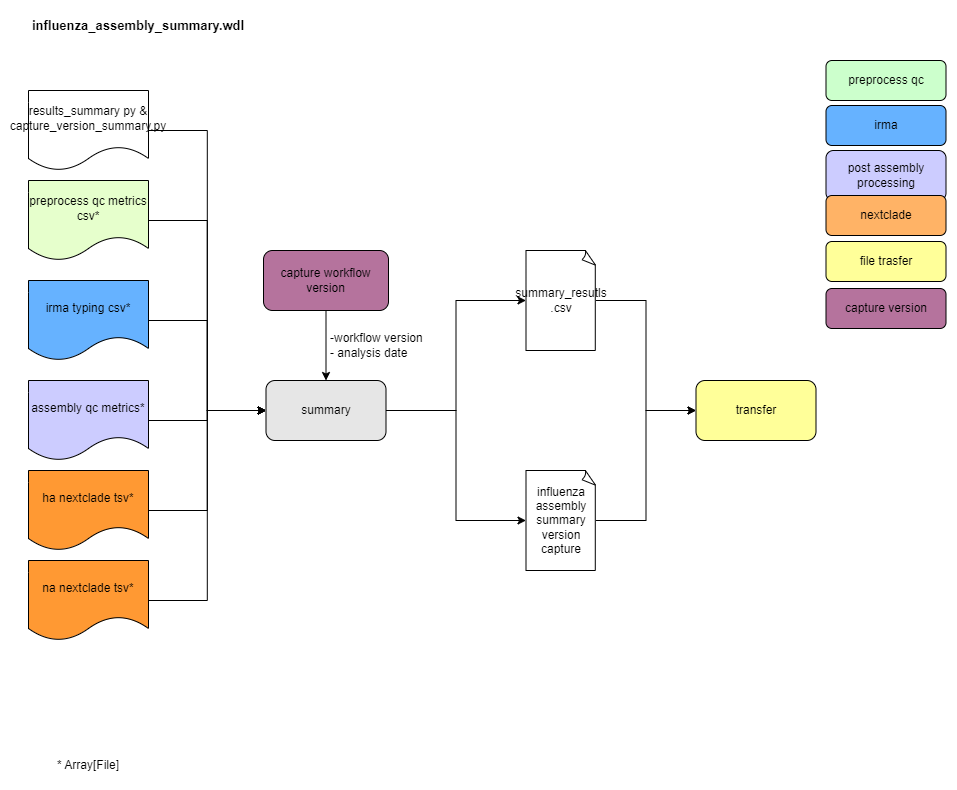

The diagram above was exported from draw.io. Its source (the exported page's mxGraphModel, read from the mxfile embedded in the PNG):
<mxGraphModel dx="1434" dy="1838" grid="1" gridSize="10" guides="1" tooltips="1" connect="1" arrows="1" fold="1" page="1" pageScale="1" pageWidth="850" pageHeight="1100" math="0" shadow="0">
  <root>
    <mxCell id="0" />
    <mxCell id="1" parent="0" />
    <mxCell id="_sQOIFsE8cT4tOLSvMNL-2" style="edgeStyle=orthogonalEdgeStyle;rounded=0;orthogonalLoop=1;jettySize=auto;html=1;entryX=0;entryY=0.5;entryDx=0;entryDy=0;" parent="1" source="sy67qaFLCg7Lp7u1-vWh-2" target="sy67qaFLCg7Lp7u1-vWh-10" edge="1">
      <mxGeometry relative="1" as="geometry" />
    </mxCell>
    <mxCell id="sy67qaFLCg7Lp7u1-vWh-2" value="preprocess qc metrics csv*" style="shape=document;whiteSpace=wrap;html=1;boundedLbl=1;fillColor=#E6FFCC;" parent="1" vertex="1">
      <mxGeometry x="70" y="100" width="120" height="80" as="geometry" />
    </mxCell>
    <mxCell id="_sQOIFsE8cT4tOLSvMNL-6" style="edgeStyle=orthogonalEdgeStyle;rounded=0;orthogonalLoop=1;jettySize=auto;html=1;entryX=0;entryY=0.5;entryDx=0;entryDy=0;" parent="1" source="sy67qaFLCg7Lp7u1-vWh-5" target="sy67qaFLCg7Lp7u1-vWh-10" edge="1">
      <mxGeometry relative="1" as="geometry" />
    </mxCell>
    <mxCell id="sy67qaFLCg7Lp7u1-vWh-5" value="na nextclade tsv*" style="shape=document;whiteSpace=wrap;html=1;boundedLbl=1;fillColor=#FF9933;" parent="1" vertex="1">
      <mxGeometry x="70" y="480" width="120" height="80" as="geometry" />
    </mxCell>
    <mxCell id="_sQOIFsE8cT4tOLSvMNL-5" style="edgeStyle=orthogonalEdgeStyle;rounded=0;orthogonalLoop=1;jettySize=auto;html=1;entryX=0;entryY=0.5;entryDx=0;entryDy=0;" parent="1" source="sy67qaFLCg7Lp7u1-vWh-6" target="sy67qaFLCg7Lp7u1-vWh-10" edge="1">
      <mxGeometry relative="1" as="geometry" />
    </mxCell>
    <mxCell id="sy67qaFLCg7Lp7u1-vWh-6" value="ha nextclade tsv*" style="shape=document;whiteSpace=wrap;html=1;boundedLbl=1;fillColor=#FF9933;" parent="1" vertex="1">
      <mxGeometry x="70" y="390" width="120" height="80" as="geometry" />
    </mxCell>
    <mxCell id="_sQOIFsE8cT4tOLSvMNL-1" style="edgeStyle=orthogonalEdgeStyle;rounded=0;orthogonalLoop=1;jettySize=auto;html=1;entryX=0;entryY=0.5;entryDx=0;entryDy=0;" parent="1" source="sy67qaFLCg7Lp7u1-vWh-7" target="sy67qaFLCg7Lp7u1-vWh-10" edge="1">
      <mxGeometry relative="1" as="geometry" />
    </mxCell>
    <mxCell id="sy67qaFLCg7Lp7u1-vWh-7" value="results_summary py &amp;amp;&lt;div&gt;capture_version_summary.py&lt;/div&gt;" style="shape=document;whiteSpace=wrap;html=1;boundedLbl=1;" parent="1" vertex="1">
      <mxGeometry x="70" y="10" width="120" height="80" as="geometry" />
    </mxCell>
    <mxCell id="_sQOIFsE8cT4tOLSvMNL-4" style="edgeStyle=orthogonalEdgeStyle;rounded=0;orthogonalLoop=1;jettySize=auto;html=1;entryX=0;entryY=0.5;entryDx=0;entryDy=0;" parent="1" source="sy67qaFLCg7Lp7u1-vWh-8" target="sy67qaFLCg7Lp7u1-vWh-10" edge="1">
      <mxGeometry relative="1" as="geometry" />
    </mxCell>
    <mxCell id="sy67qaFLCg7Lp7u1-vWh-8" value="assembly qc metrics*" style="shape=document;whiteSpace=wrap;html=1;boundedLbl=1;fillColor=#CCCCFF;" parent="1" vertex="1">
      <mxGeometry x="70" y="300" width="120" height="80" as="geometry" />
    </mxCell>
    <mxCell id="_sQOIFsE8cT4tOLSvMNL-3" style="edgeStyle=orthogonalEdgeStyle;rounded=0;orthogonalLoop=1;jettySize=auto;html=1;entryX=0;entryY=0.5;entryDx=0;entryDy=0;" parent="1" source="sy67qaFLCg7Lp7u1-vWh-9" target="sy67qaFLCg7Lp7u1-vWh-10" edge="1">
      <mxGeometry relative="1" as="geometry" />
    </mxCell>
    <mxCell id="sy67qaFLCg7Lp7u1-vWh-9" value="irma typing csv*" style="shape=document;whiteSpace=wrap;html=1;boundedLbl=1;fillColor=#66B2FF;" parent="1" vertex="1">
      <mxGeometry x="70" y="200" width="120" height="80" as="geometry" />
    </mxCell>
    <mxCell id="sy67qaFLCg7Lp7u1-vWh-10" value="summary" style="rounded=1;whiteSpace=wrap;html=1;fillColor=#E6E6E6;" parent="1" vertex="1">
      <mxGeometry x="307.5" y="300" width="120" height="60" as="geometry" />
    </mxCell>
    <mxCell id="sy67qaFLCg7Lp7u1-vWh-11" value="transfer" style="rounded=1;whiteSpace=wrap;html=1;fillColor=#FFFF99;" parent="1" vertex="1">
      <mxGeometry x="737.5" y="300" width="120" height="60" as="geometry" />
    </mxCell>
    <mxCell id="_sQOIFsE8cT4tOLSvMNL-11" style="edgeStyle=orthogonalEdgeStyle;rounded=0;orthogonalLoop=1;jettySize=auto;html=1;entryX=0;entryY=0.5;entryDx=0;entryDy=0;" parent="1" source="sy67qaFLCg7Lp7u1-vWh-16" target="sy67qaFLCg7Lp7u1-vWh-11" edge="1">
      <mxGeometry relative="1" as="geometry" />
    </mxCell>
    <mxCell id="sy67qaFLCg7Lp7u1-vWh-16" value="summary_resutls&lt;div&gt;.csv&lt;/div&gt;" style="whiteSpace=wrap;html=1;shape=mxgraph.basic.document" parent="1" vertex="1">
      <mxGeometry x="567.5" y="170" width="70" height="100" as="geometry" />
    </mxCell>
    <mxCell id="_sQOIFsE8cT4tOLSvMNL-13" style="edgeStyle=orthogonalEdgeStyle;rounded=0;orthogonalLoop=1;jettySize=auto;html=1;entryX=0;entryY=0.5;entryDx=0;entryDy=0;" parent="1" source="sy67qaFLCg7Lp7u1-vWh-20" target="sy67qaFLCg7Lp7u1-vWh-11" edge="1">
      <mxGeometry relative="1" as="geometry" />
    </mxCell>
    <mxCell id="sy67qaFLCg7Lp7u1-vWh-20" value="influenza assembly summary version capture" style="whiteSpace=wrap;html=1;shape=mxgraph.basic.document" parent="1" vertex="1">
      <mxGeometry x="567.5" y="390" width="70" height="100" as="geometry" />
    </mxCell>
    <mxCell id="JDXFl0neUim5gLMTLCLP-1" value="preprocess qc" style="rounded=1;whiteSpace=wrap;html=1;fillColor=#CCFFCC;" parent="1" vertex="1">
      <mxGeometry x="867.5" y="-20" width="120" height="40" as="geometry" />
    </mxCell>
    <mxCell id="JDXFl0neUim5gLMTLCLP-2" value="irma" style="rounded=1;whiteSpace=wrap;html=1;fillColor=#66B2FF;" parent="1" vertex="1">
      <mxGeometry x="867.5" y="25" width="120" height="40" as="geometry" />
    </mxCell>
    <mxCell id="JDXFl0neUim5gLMTLCLP-3" value="post assembly processing" style="rounded=1;whiteSpace=wrap;html=1;fillColor=#CCCCFF;" parent="1" vertex="1">
      <mxGeometry x="867.5" y="70" width="120" height="50" as="geometry" />
    </mxCell>
    <mxCell id="JDXFl0neUim5gLMTLCLP-4" value="nextclade" style="rounded=1;whiteSpace=wrap;html=1;fillColor=#FFB366;" parent="1" vertex="1">
      <mxGeometry x="867.5" y="115" width="120" height="40" as="geometry" />
    </mxCell>
    <mxCell id="JDXFl0neUim5gLMTLCLP-5" value="file trasfer" style="rounded=1;whiteSpace=wrap;html=1;fillColor=#FFFF99;" parent="1" vertex="1">
      <mxGeometry x="867.5" y="161" width="120" height="40" as="geometry" />
    </mxCell>
    <mxCell id="JDXFl0neUim5gLMTLCLP-6" value="* Array[File]" style="text;html=1;align=center;verticalAlign=middle;whiteSpace=wrap;rounded=0;" parent="1" vertex="1">
      <mxGeometry x="85" y="670" width="90" height="30" as="geometry" />
    </mxCell>
    <mxCell id="JDXFl0neUim5gLMTLCLP-7" value="capture version" style="rounded=1;whiteSpace=wrap;html=1;fillColor=#B5739D;" parent="1" vertex="1">
      <mxGeometry x="867.5" y="208" width="120" height="40" as="geometry" />
    </mxCell>
    <mxCell id="xGQoyFGTtP-k8xWM2JBu-2" style="edgeStyle=orthogonalEdgeStyle;rounded=0;orthogonalLoop=1;jettySize=auto;html=1;" parent="1" source="xGQoyFGTtP-k8xWM2JBu-1" target="sy67qaFLCg7Lp7u1-vWh-10" edge="1">
      <mxGeometry relative="1" as="geometry" />
    </mxCell>
    <mxCell id="xGQoyFGTtP-k8xWM2JBu-1" value="capture workflow version" style="rounded=1;whiteSpace=wrap;html=1;fillColor=#B5739D;" parent="1" vertex="1">
      <mxGeometry x="305" y="170" width="125" height="60" as="geometry" />
    </mxCell>
    <mxCell id="xGQoyFGTtP-k8xWM2JBu-6" style="edgeStyle=orthogonalEdgeStyle;rounded=0;orthogonalLoop=1;jettySize=auto;html=1;entryX=0;entryY=0.5;entryDx=0;entryDy=0;entryPerimeter=0;" parent="1" source="sy67qaFLCg7Lp7u1-vWh-10" target="sy67qaFLCg7Lp7u1-vWh-16" edge="1">
      <mxGeometry relative="1" as="geometry" />
    </mxCell>
    <mxCell id="GUp23V6h4yOlGTb7ya5k-1" value="influenza_assembly_summary.wdl" style="text;html=1;align=center;verticalAlign=middle;whiteSpace=wrap;rounded=0;fontStyle=1;fontSize=13;" parent="1" vertex="1">
      <mxGeometry x="150" y="-70" width="60" height="30" as="geometry" />
    </mxCell>
    <mxCell id="mHIdorpxbpOoobohkqkT-1" value="-workflow version&lt;div&gt;- analysis date&lt;/div&gt;" style="text;html=1;align=left;verticalAlign=middle;whiteSpace=wrap;rounded=0;" parent="1" vertex="1">
      <mxGeometry x="370" y="250" width="110" height="30" as="geometry" />
    </mxCell>
    <mxCell id="pY4E6oXBNH6WvuGsh5WK-1" style="edgeStyle=orthogonalEdgeStyle;rounded=0;orthogonalLoop=1;jettySize=auto;html=1;entryX=0;entryY=0.5;entryDx=0;entryDy=0;entryPerimeter=0;" edge="1" parent="1" source="sy67qaFLCg7Lp7u1-vWh-10" target="sy67qaFLCg7Lp7u1-vWh-20">
      <mxGeometry relative="1" as="geometry" />
    </mxCell>
  </root>
</mxGraphModel>